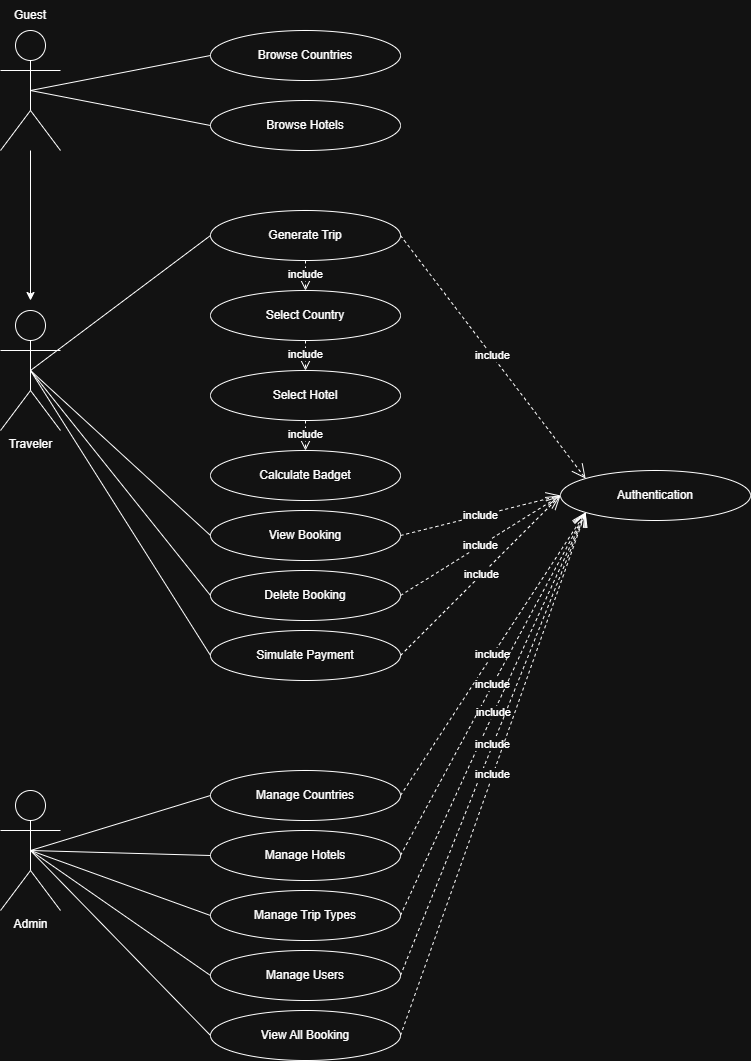

The diagram above was exported from draw.io. Its source (the exported page's mxGraphModel, read from the mxfile embedded in the PNG):
<mxGraphModel dx="2954" dy="1843" grid="1" gridSize="10" guides="1" tooltips="1" connect="1" arrows="1" fold="1" page="1" pageScale="1" pageWidth="827" pageHeight="1169" math="0" shadow="0">
  <root>
    <mxCell id="0" />
    <mxCell id="1" parent="0" />
    <mxCell id="_WpcXs-iicp2ZoSL9QYY-39" edge="1" parent="1" source="_WpcXs-iicp2ZoSL9QYY-2" style="edgeStyle=orthogonalEdgeStyle;rounded=0;orthogonalLoop=1;jettySize=auto;html=1;">
      <mxGeometry relative="1" as="geometry">
        <mxPoint x="80" y="310" as="targetPoint" />
      </mxGeometry>
    </mxCell>
    <mxCell id="_WpcXs-iicp2ZoSL9QYY-2" parent="1" style="shape=umlActor;verticalLabelPosition=bottom;verticalAlign=top;html=1;outlineConnect=0;" value="" vertex="1">
      <mxGeometry height="120" width="60" x="50" y="40" as="geometry" />
    </mxCell>
    <mxCell id="_WpcXs-iicp2ZoSL9QYY-3" parent="1" style="shape=umlActor;verticalLabelPosition=bottom;verticalAlign=top;html=1;outlineConnect=0;" value="Traveler" vertex="1">
      <mxGeometry height="120" width="60" x="50" y="320" as="geometry" />
    </mxCell>
    <mxCell id="_WpcXs-iicp2ZoSL9QYY-4" parent="1" style="shape=umlActor;verticalLabelPosition=bottom;verticalAlign=top;html=1;outlineConnect=0;" value="Admin" vertex="1">
      <mxGeometry height="120" width="60" x="50" y="800" as="geometry" />
    </mxCell>
    <mxCell id="_WpcXs-iicp2ZoSL9QYY-5" parent="1" style="ellipse;whiteSpace=wrap;html=1;" value="Authentication" vertex="1">
      <mxGeometry height="50" width="190" x="610" y="480" as="geometry" />
    </mxCell>
    <mxCell id="_WpcXs-iicp2ZoSL9QYY-6" parent="1" style="ellipse;whiteSpace=wrap;html=1;" value="Browse Countries" vertex="1">
      <mxGeometry height="50" width="190" x="260" y="40" as="geometry" />
    </mxCell>
    <mxCell id="_WpcXs-iicp2ZoSL9QYY-7" parent="1" style="ellipse;whiteSpace=wrap;html=1;" value="Generate Trip" vertex="1">
      <mxGeometry height="50" width="190" x="260" y="220" as="geometry" />
    </mxCell>
    <mxCell id="_WpcXs-iicp2ZoSL9QYY-8" parent="1" style="ellipse;whiteSpace=wrap;html=1;" value="Select Country" vertex="1">
      <mxGeometry height="50" width="190" x="260" y="300" as="geometry" />
    </mxCell>
    <mxCell id="_WpcXs-iicp2ZoSL9QYY-9" parent="1" style="ellipse;whiteSpace=wrap;html=1;" value="Simulate Payment" vertex="1">
      <mxGeometry height="50" width="190" x="260" y="640" as="geometry" />
    </mxCell>
    <mxCell id="_WpcXs-iicp2ZoSL9QYY-10" parent="1" style="ellipse;whiteSpace=wrap;html=1;" value="Delete Booking" vertex="1">
      <mxGeometry height="50" width="190" x="260" y="580" as="geometry" />
    </mxCell>
    <mxCell id="_WpcXs-iicp2ZoSL9QYY-11" parent="1" style="ellipse;whiteSpace=wrap;html=1;" value="View Booking" vertex="1">
      <mxGeometry height="50" width="190" x="260" y="520" as="geometry" />
    </mxCell>
    <mxCell id="_WpcXs-iicp2ZoSL9QYY-12" parent="1" style="ellipse;whiteSpace=wrap;html=1;" value="Calculate Badget" vertex="1">
      <mxGeometry height="50" width="190" x="260" y="460" as="geometry" />
    </mxCell>
    <mxCell id="_WpcXs-iicp2ZoSL9QYY-13" parent="1" style="ellipse;whiteSpace=wrap;html=1;" value="Select Hotel" vertex="1">
      <mxGeometry height="50" width="190" x="260" y="380" as="geometry" />
    </mxCell>
    <mxCell id="_WpcXs-iicp2ZoSL9QYY-14" parent="1" style="ellipse;whiteSpace=wrap;html=1;" value="Browse Hotels" vertex="1">
      <mxGeometry height="50" width="190" x="260" y="110" as="geometry" />
    </mxCell>
    <mxCell id="_WpcXs-iicp2ZoSL9QYY-15" parent="1" style="ellipse;whiteSpace=wrap;html=1;" value="Manage Trip Types" vertex="1">
      <mxGeometry height="50" width="190" x="260" y="900" as="geometry" />
    </mxCell>
    <mxCell id="_WpcXs-iicp2ZoSL9QYY-16" parent="1" style="ellipse;whiteSpace=wrap;html=1;" value="Manage Hotels" vertex="1">
      <mxGeometry height="50" width="190" x="260" y="840" as="geometry" />
    </mxCell>
    <mxCell id="_WpcXs-iicp2ZoSL9QYY-17" parent="1" style="ellipse;whiteSpace=wrap;html=1;" value="Manage Countries" vertex="1">
      <mxGeometry height="50" width="190" x="260" y="780" as="geometry" />
    </mxCell>
    <mxCell id="_WpcXs-iicp2ZoSL9QYY-19" edge="1" parent="1" source="_WpcXs-iicp2ZoSL9QYY-7" style="endArrow=open;endSize=12;dashed=1;html=1;rounded=0;exitX=0.5;exitY=1;exitDx=0;exitDy=0;entryX=0.5;entryY=0;entryDx=0;entryDy=0;" target="_WpcXs-iicp2ZoSL9QYY-8" value="include">
      <mxGeometry relative="1" width="160" as="geometry">
        <mxPoint x="230" y="300" as="sourcePoint" />
        <mxPoint x="390" y="300" as="targetPoint" />
      </mxGeometry>
    </mxCell>
    <mxCell id="_WpcXs-iicp2ZoSL9QYY-20" edge="1" parent="1" source="_WpcXs-iicp2ZoSL9QYY-8" style="endArrow=open;endSize=12;dashed=1;html=1;rounded=0;exitX=0.5;exitY=1;exitDx=0;exitDy=0;entryX=0.5;entryY=0;entryDx=0;entryDy=0;" target="_WpcXs-iicp2ZoSL9QYY-13" value="include">
      <mxGeometry relative="1" width="160" as="geometry">
        <mxPoint x="350" y="360" as="sourcePoint" />
        <mxPoint x="350" y="390" as="targetPoint" />
      </mxGeometry>
    </mxCell>
    <mxCell id="_WpcXs-iicp2ZoSL9QYY-21" edge="1" parent="1" source="_WpcXs-iicp2ZoSL9QYY-13" style="endArrow=open;endSize=12;dashed=1;html=1;rounded=0;exitX=0.5;exitY=1;exitDx=0;exitDy=0;entryX=0.5;entryY=0;entryDx=0;entryDy=0;" target="_WpcXs-iicp2ZoSL9QYY-12" value="include">
      <mxGeometry relative="1" width="160" as="geometry">
        <mxPoint x="360" y="460" as="sourcePoint" />
        <mxPoint x="360" y="490" as="targetPoint" />
      </mxGeometry>
    </mxCell>
    <mxCell id="_WpcXs-iicp2ZoSL9QYY-22" parent="1" style="ellipse;whiteSpace=wrap;html=1;" value="Manage Users" vertex="1">
      <mxGeometry height="50" width="190" x="260" y="960" as="geometry" />
    </mxCell>
    <mxCell id="_WpcXs-iicp2ZoSL9QYY-23" parent="1" style="ellipse;whiteSpace=wrap;html=1;" value="View All Booking" vertex="1">
      <mxGeometry height="50" width="190" x="260" y="1020" as="geometry" />
    </mxCell>
    <mxCell id="_WpcXs-iicp2ZoSL9QYY-24" edge="1" parent="1" source="_WpcXs-iicp2ZoSL9QYY-7" style="endArrow=open;endSize=12;dashed=1;html=1;rounded=0;exitX=1;exitY=0.5;exitDx=0;exitDy=0;entryX=0;entryY=0;entryDx=0;entryDy=0;" target="_WpcXs-iicp2ZoSL9QYY-5" value="include">
      <mxGeometry relative="1" width="160" as="geometry">
        <mxPoint x="380" y="520" as="sourcePoint" />
        <mxPoint x="540" y="520" as="targetPoint" />
      </mxGeometry>
    </mxCell>
    <mxCell id="_WpcXs-iicp2ZoSL9QYY-26" edge="1" parent="1" source="_WpcXs-iicp2ZoSL9QYY-11" style="endArrow=open;endSize=12;dashed=1;html=1;rounded=0;exitX=1;exitY=0.5;exitDx=0;exitDy=0;entryX=0;entryY=0.5;entryDx=0;entryDy=0;" target="_WpcXs-iicp2ZoSL9QYY-5" value="include">
      <mxGeometry relative="1" width="160" as="geometry">
        <mxPoint x="510" y="520" as="sourcePoint" />
        <mxPoint x="670" y="780" as="targetPoint" />
      </mxGeometry>
    </mxCell>
    <mxCell id="_WpcXs-iicp2ZoSL9QYY-28" edge="1" parent="1" source="_WpcXs-iicp2ZoSL9QYY-10" style="endArrow=open;endSize=12;dashed=1;html=1;rounded=0;exitX=1;exitY=0.5;exitDx=0;exitDy=0;entryX=0;entryY=0.5;entryDx=0;entryDy=0;" target="_WpcXs-iicp2ZoSL9QYY-5" value="include">
      <mxGeometry relative="1" width="160" as="geometry">
        <mxPoint x="650" y="630" as="sourcePoint" />
        <mxPoint x="810" y="890" as="targetPoint" />
      </mxGeometry>
    </mxCell>
    <mxCell id="_WpcXs-iicp2ZoSL9QYY-29" edge="1" parent="1" source="_WpcXs-iicp2ZoSL9QYY-9" style="endArrow=open;endSize=12;dashed=1;html=1;rounded=0;exitX=1;exitY=0.5;exitDx=0;exitDy=0;entryX=0;entryY=0.5;entryDx=0;entryDy=0;" target="_WpcXs-iicp2ZoSL9QYY-5" value="include">
      <mxGeometry relative="1" width="160" as="geometry">
        <mxPoint x="570" y="660" as="sourcePoint" />
        <mxPoint x="730" y="920" as="targetPoint" />
      </mxGeometry>
    </mxCell>
    <mxCell id="_WpcXs-iicp2ZoSL9QYY-31" edge="1" parent="1" source="_WpcXs-iicp2ZoSL9QYY-17" style="endArrow=open;endSize=12;dashed=1;html=1;rounded=0;exitX=1;exitY=0.5;exitDx=0;exitDy=0;entryX=0;entryY=1;entryDx=0;entryDy=0;" target="_WpcXs-iicp2ZoSL9QYY-5" value="include">
      <mxGeometry relative="1" width="160" as="geometry">
        <mxPoint x="600" y="880" as="sourcePoint" />
        <mxPoint x="760" y="1140" as="targetPoint" />
      </mxGeometry>
    </mxCell>
    <mxCell id="_WpcXs-iicp2ZoSL9QYY-32" edge="1" parent="1" source="_WpcXs-iicp2ZoSL9QYY-16" style="endArrow=open;endSize=12;dashed=1;html=1;rounded=0;exitX=1;exitY=0.5;exitDx=0;exitDy=0;entryX=0;entryY=1;entryDx=0;entryDy=0;" target="_WpcXs-iicp2ZoSL9QYY-5" value="include">
      <mxGeometry relative="1" width="160" as="geometry">
        <mxPoint x="610" y="850" as="sourcePoint" />
        <mxPoint x="770" y="1110" as="targetPoint" />
      </mxGeometry>
    </mxCell>
    <mxCell id="_WpcXs-iicp2ZoSL9QYY-33" edge="1" parent="1" source="_WpcXs-iicp2ZoSL9QYY-15" style="endArrow=open;endSize=12;dashed=1;html=1;rounded=0;exitX=1;exitY=0.5;exitDx=0;exitDy=0;entryX=0;entryY=1;entryDx=0;entryDy=0;" target="_WpcXs-iicp2ZoSL9QYY-5" value="include">
      <mxGeometry relative="1" width="160" as="geometry">
        <mxPoint x="660" y="870" as="sourcePoint" />
        <mxPoint x="820" y="1130" as="targetPoint" />
      </mxGeometry>
    </mxCell>
    <mxCell id="_WpcXs-iicp2ZoSL9QYY-34" edge="1" parent="1" source="_WpcXs-iicp2ZoSL9QYY-22" style="endArrow=open;endSize=12;dashed=1;html=1;rounded=0;exitX=1;exitY=0.5;exitDx=0;exitDy=0;entryX=0;entryY=1;entryDx=0;entryDy=0;" target="_WpcXs-iicp2ZoSL9QYY-5" value="include">
      <mxGeometry relative="1" width="160" as="geometry">
        <mxPoint x="640" y="890" as="sourcePoint" />
        <mxPoint x="800" y="1150" as="targetPoint" />
      </mxGeometry>
    </mxCell>
    <mxCell id="_WpcXs-iicp2ZoSL9QYY-35" edge="1" parent="1" source="_WpcXs-iicp2ZoSL9QYY-23" style="endArrow=open;endSize=12;dashed=1;html=1;rounded=0;exitX=1;exitY=0.5;exitDx=0;exitDy=0;entryX=0;entryY=1;entryDx=0;entryDy=0;" target="_WpcXs-iicp2ZoSL9QYY-5" value="include">
      <mxGeometry relative="1" width="160" as="geometry">
        <mxPoint x="580" y="990" as="sourcePoint" />
        <mxPoint x="740" y="1250" as="targetPoint" />
      </mxGeometry>
    </mxCell>
    <mxCell id="_WpcXs-iicp2ZoSL9QYY-50" parent="1" style="text;html=1;whiteSpace=wrap;strokeColor=none;fillColor=none;align=center;verticalAlign=middle;rounded=0;" value="Guest" vertex="1">
      <mxGeometry height="30" width="60" x="50" y="10" as="geometry" />
    </mxCell>
    <mxCell id="_WpcXs-iicp2ZoSL9QYY-52" edge="1" parent="1" source="_WpcXs-iicp2ZoSL9QYY-2" style="endArrow=none;html=1;rounded=0;entryX=0;entryY=0.5;entryDx=0;entryDy=0;exitX=0.5;exitY=0.5;exitDx=0;exitDy=0;exitPerimeter=0;" target="_WpcXs-iicp2ZoSL9QYY-6" value="">
      <mxGeometry height="50" relative="1" width="50" as="geometry">
        <mxPoint x="20" y="360" as="sourcePoint" />
        <mxPoint x="70" y="310" as="targetPoint" />
      </mxGeometry>
    </mxCell>
    <mxCell id="_WpcXs-iicp2ZoSL9QYY-53" edge="1" parent="1" source="_WpcXs-iicp2ZoSL9QYY-2" style="endArrow=none;html=1;rounded=0;entryX=0;entryY=0.5;entryDx=0;entryDy=0;exitX=0.5;exitY=0.5;exitDx=0;exitDy=0;exitPerimeter=0;" target="_WpcXs-iicp2ZoSL9QYY-14" value="">
      <mxGeometry height="50" relative="1" width="50" as="geometry">
        <mxPoint x="90" y="110" as="sourcePoint" />
        <mxPoint x="270" y="75" as="targetPoint" />
      </mxGeometry>
    </mxCell>
    <mxCell id="_WpcXs-iicp2ZoSL9QYY-55" edge="1" parent="1" source="_WpcXs-iicp2ZoSL9QYY-3" style="endArrow=none;html=1;rounded=0;entryX=0;entryY=0.5;entryDx=0;entryDy=0;exitX=0.5;exitY=0.5;exitDx=0;exitDy=0;exitPerimeter=0;" target="_WpcXs-iicp2ZoSL9QYY-7" value="">
      <mxGeometry height="50" relative="1" width="50" as="geometry">
        <mxPoint x="30" y="420" as="sourcePoint" />
        <mxPoint x="210" y="455" as="targetPoint" />
      </mxGeometry>
    </mxCell>
    <mxCell id="_WpcXs-iicp2ZoSL9QYY-56" edge="1" parent="1" source="_WpcXs-iicp2ZoSL9QYY-3" style="endArrow=none;html=1;rounded=0;entryX=0;entryY=0.5;entryDx=0;entryDy=0;exitX=0.5;exitY=0.5;exitDx=0;exitDy=0;exitPerimeter=0;" target="_WpcXs-iicp2ZoSL9QYY-11" value="">
      <mxGeometry height="50" relative="1" width="50" as="geometry">
        <mxPoint x="130" y="540" as="sourcePoint" />
        <mxPoint x="310" y="575" as="targetPoint" />
      </mxGeometry>
    </mxCell>
    <mxCell id="_WpcXs-iicp2ZoSL9QYY-57" edge="1" parent="1" source="_WpcXs-iicp2ZoSL9QYY-3" style="endArrow=none;html=1;rounded=0;entryX=0;entryY=0.5;entryDx=0;entryDy=0;exitX=0.5;exitY=0.5;exitDx=0;exitDy=0;exitPerimeter=0;" target="_WpcXs-iicp2ZoSL9QYY-10" value="">
      <mxGeometry height="50" relative="1" width="50" as="geometry">
        <mxPoint x="140" y="580" as="sourcePoint" />
        <mxPoint x="320" y="615" as="targetPoint" />
      </mxGeometry>
    </mxCell>
    <mxCell id="_WpcXs-iicp2ZoSL9QYY-58" edge="1" parent="1" source="_WpcXs-iicp2ZoSL9QYY-3" style="endArrow=none;html=1;rounded=0;entryX=0;entryY=0.5;entryDx=0;entryDy=0;exitX=0.5;exitY=0.5;exitDx=0;exitDy=0;exitPerimeter=0;" target="_WpcXs-iicp2ZoSL9QYY-9" value="">
      <mxGeometry height="50" relative="1" width="50" as="geometry">
        <mxPoint x="130" y="590" as="sourcePoint" />
        <mxPoint x="310" y="625" as="targetPoint" />
      </mxGeometry>
    </mxCell>
    <mxCell id="_WpcXs-iicp2ZoSL9QYY-59" edge="1" parent="1" source="_WpcXs-iicp2ZoSL9QYY-4" style="endArrow=none;html=1;rounded=0;entryX=0;entryY=0.5;entryDx=0;entryDy=0;exitX=0.5;exitY=0.5;exitDx=0;exitDy=0;exitPerimeter=0;" target="_WpcXs-iicp2ZoSL9QYY-17" value="">
      <mxGeometry height="50" relative="1" width="50" as="geometry">
        <mxPoint x="210" y="930" as="sourcePoint" />
        <mxPoint x="390" y="965" as="targetPoint" />
      </mxGeometry>
    </mxCell>
    <mxCell id="_WpcXs-iicp2ZoSL9QYY-60" edge="1" parent="1" source="_WpcXs-iicp2ZoSL9QYY-4" style="endArrow=none;html=1;rounded=0;entryX=0;entryY=0.5;entryDx=0;entryDy=0;exitX=0.5;exitY=0.5;exitDx=0;exitDy=0;exitPerimeter=0;" target="_WpcXs-iicp2ZoSL9QYY-16" value="">
      <mxGeometry height="50" relative="1" width="50" as="geometry">
        <mxPoint x="220" y="940" as="sourcePoint" />
        <mxPoint x="400" y="975" as="targetPoint" />
      </mxGeometry>
    </mxCell>
    <mxCell id="_WpcXs-iicp2ZoSL9QYY-61" edge="1" parent="1" source="_WpcXs-iicp2ZoSL9QYY-4" style="endArrow=none;html=1;rounded=0;entryX=0;entryY=0.5;entryDx=0;entryDy=0;exitX=0.5;exitY=0.5;exitDx=0;exitDy=0;exitPerimeter=0;" target="_WpcXs-iicp2ZoSL9QYY-15" value="">
      <mxGeometry height="50" relative="1" width="50" as="geometry">
        <mxPoint x="230" y="950" as="sourcePoint" />
        <mxPoint x="410" y="985" as="targetPoint" />
      </mxGeometry>
    </mxCell>
    <mxCell id="_WpcXs-iicp2ZoSL9QYY-62" edge="1" parent="1" source="_WpcXs-iicp2ZoSL9QYY-4" style="endArrow=none;html=1;rounded=0;entryX=0;entryY=0.5;entryDx=0;entryDy=0;exitX=0.5;exitY=0.5;exitDx=0;exitDy=0;exitPerimeter=0;" target="_WpcXs-iicp2ZoSL9QYY-22" value="">
      <mxGeometry height="50" relative="1" width="50" as="geometry">
        <mxPoint x="240" y="960" as="sourcePoint" />
        <mxPoint x="420" y="995" as="targetPoint" />
      </mxGeometry>
    </mxCell>
    <mxCell id="_WpcXs-iicp2ZoSL9QYY-63" edge="1" parent="1" source="_WpcXs-iicp2ZoSL9QYY-4" style="endArrow=none;html=1;rounded=0;entryX=0;entryY=0.5;entryDx=0;entryDy=0;exitX=0.5;exitY=0.5;exitDx=0;exitDy=0;exitPerimeter=0;" target="_WpcXs-iicp2ZoSL9QYY-23" value="">
      <mxGeometry height="50" relative="1" width="50" as="geometry">
        <mxPoint x="250" y="970" as="sourcePoint" />
        <mxPoint x="430" y="1005" as="targetPoint" />
      </mxGeometry>
    </mxCell>
  </root>
</mxGraphModel>